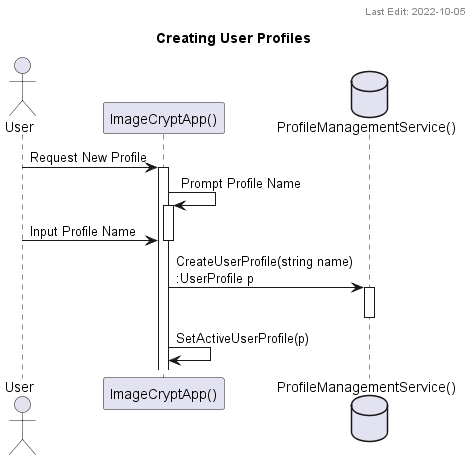

The diagram above was rendered by PlantUML. Its source (embedded in the PNG):
@startuml Creating User Profiles
title Creating User Profiles
header Last Edit: 2022-10-05

Actor       User                            as  user
participant "ImageCryptApp()"               as  gui
Database    "ProfileManagementService()"    as  pms

user -> gui ++ : Request New Profile
gui -> gui ++ : Prompt Profile Name
user -> gui : Input Profile Name
gui --

gui -> pms ++ : CreateUserProfile(string name)\n:UserProfile p
pms --

gui -> gui : SetActiveUserProfile(p)

@enduml